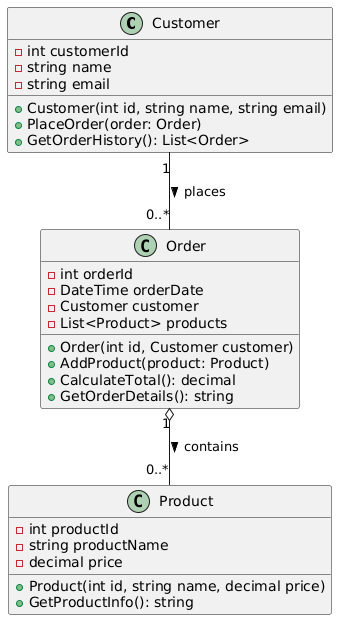

The diagram above was rendered by PlantUML. Its source (embedded in the PNG):
@startuml
' -----------------------
' CLASSES
' -----------------------

class Customer {
    - int customerId
    - string name
    - string email
    + Customer(int id, string name, string email)
    + PlaceOrder(order: Order)
    + GetOrderHistory(): List<Order>
}

class Order {
    - int orderId
    - DateTime orderDate
    - Customer customer
    - List<Product> products
    + Order(int id, Customer customer)
    + AddProduct(product: Product)
    + CalculateTotal(): decimal
    + GetOrderDetails(): string
}

class Product {
    - int productId
    - string productName
    - decimal price
    + Product(int id, string name, decimal price)
    + GetProductInfo(): string
}

' -----------------------
' RELATIONSHIPS
' -----------------------

Customer "1" -- "0..*" Order : places >
Order "1" o-- "0..*" Product : contains >
@enduml